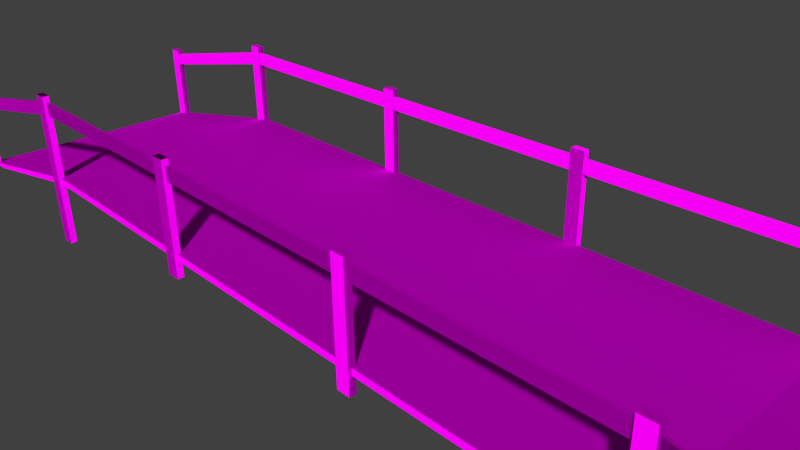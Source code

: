 # Source: plateaus_bridge_6.blend  (saved by Blender 2.70.0; exported with 4.5.12 LTS)
import bpy
from mathutils import Matrix  # noqa: F401  (used for matrix-valued properties, if any)

bpy.ops.wm.read_factory_settings(use_empty=True)
scene = bpy.context.scene
scene.name = 'Scene'

# ---- collections
col_collection_1 = bpy.data.collections.new('Collection 1'); scene.collection.children.link(col_collection_1)

# ---- images (referenced by path relative to the original .blend; pixels are not part of the script)
import os
ASSET_DIR = os.environ.get("B2B_ASSET_DIR", "")  # directory of the original .blend (textures are referenced by path, not embedded)
HERE = os.path.dirname(os.path.abspath(__file__))  # packed textures are extracted next to this script under _unpacked/

def load_image(name, relpath, width, height, colorspace="sRGB"):
    """Load a texture the original file referenced (path relative to the .blend, or extracted next to this script)."""
    p = next((c for c in (os.path.join(HERE, relpath), os.path.join(ASSET_DIR, relpath)) if relpath and os.path.exists(c)), "")
    if p:
        img = bpy.data.images.load(p, check_existing=True)
        img.name = name
    else:  # same state as the original file: an image datablock whose file is absent (Cycles renders it pink)
        img = bpy.data.images.new(name, width, height)
        img.source = "FILE"
        img.filepath = "//" + (relpath or name)
    img.colorspace_settings.name = colorspace
    return img
img_plateaus_bridge_6_planks_normal_jpg = load_image('plateaus_bridge_6_planks_normal.jpg', 'Texturen/plateaus_bridge_6_planks_normal.jpg', 1024, 1024, 'sRGB')
img_plateaus_bridge_6_planks_diffuse_jpg = load_image('plateaus_bridge_6_planks_diffuse.jpg', 'Texturen/plateaus_bridge_6_planks_diffuse.jpg', 1024, 1024, 'sRGB')
img_plateaus_bridge_6_base_normal_jpg = load_image('plateaus_bridge_6_base_normal.jpg', 'Texturen/plateaus_bridge_6_base_normal.jpg', 1024, 1024, 'sRGB')
img_plateaus_bridge_6_base_diffuse_jpg = load_image('plateaus_bridge_6_base_diffuse.jpg', 'Texturen/plateaus_bridge_6_base_diffuse.jpg', 1024, 1024, 'sRGB')

# ---- materials (node trees are filled in below, after node groups)
mat_plateaus_bridge_6_planks = bpy.data.materials.new('plateaus_bridge_6_planks')
mat_plateaus_bridge_6_planks.alpha_threshold = 0.0
mat_plateaus_bridge_6_planks.roughness = 0.5
mat_plateaus_bridge_6_planks.line_color = (0.0, 0.0, 0.0, 1.0)
mat_plateaus_bridge_6_base = bpy.data.materials.new('plateaus_bridge_6_base')
mat_plateaus_bridge_6_base.alpha_threshold = 0.0
mat_plateaus_bridge_6_base.roughness = 0.5
mat_plateaus_bridge_6_base.line_color = (0.0, 0.0, 0.0, 1.0)

# ---- material node trees
mat_plateaus_bridge_6_planks.use_nodes = True; mat_plateaus_bridge_6_planks.node_tree.nodes.clear()
_N = mat_plateaus_bridge_6_planks.node_tree.nodes; _L = mat_plateaus_bridge_6_planks.node_tree.links
n0 = _N.new('ShaderNodeOutputMaterial'); n0.name = 'Material Output'; n0.location = (300, 300)
n1 = _N.new('ShaderNodeBsdfDiffuse'); n1.name = 'Diffuse BSDF'; n1.location = (10, 300)
n2 = _N.new('ShaderNodeNormalMap'); n2.name = 'Normal Map'; n2.location = (-192, 99)
n3 = _N.new('ShaderNodeTexImage'); n3.name = 'Image Texture'; n3.location = (-498, 101)
n3.width = 140
n3.image = img_plateaus_bridge_6_planks_normal_jpg
n4 = _N.new('ShaderNodeTexImage'); n4.name = 'Image Texture.001'; n4.location = (-500, 323)
n4.width = 140
n4.image = img_plateaus_bridge_6_planks_diffuse_jpg
n5 = _N.new('ShaderNodeTexCoord'); n5.name = 'Texture Coordinate'; n5.location = (-853, 234)
n5.width = 130
_L.new(n1.outputs[0], n0.inputs[0])
_L.new(n5.outputs[2], n4.inputs[0])
_L.new(n5.outputs[2], n3.inputs[0])
_L.new(n4.outputs[0], n1.inputs[0])
_L.new(n3.outputs[0], n2.inputs[1])
_L.new(n2.outputs[0], n1.inputs[2])
n0.is_active_output = True
mat_plateaus_bridge_6_base.use_nodes = True; mat_plateaus_bridge_6_base.node_tree.nodes.clear()
_N = mat_plateaus_bridge_6_base.node_tree.nodes; _L = mat_plateaus_bridge_6_base.node_tree.links
n0 = _N.new('ShaderNodeOutputMaterial'); n0.name = 'Material Output'; n0.location = (300, 300)
n1 = _N.new('ShaderNodeBsdfDiffuse'); n1.name = 'Diffuse BSDF'; n1.location = (10, 300)
n2 = _N.new('ShaderNodeTexCoord'); n2.name = 'Texture Coordinate'; n2.location = (-772, 336)
n3 = _N.new('ShaderNodeTexImage'); n3.name = 'Image Texture.001'; n3.location = (-540, 86)
n3.width = 140
n3.image = img_plateaus_bridge_6_base_normal_jpg
n4 = _N.new('ShaderNodeNormalMap'); n4.name = 'Normal Map'; n4.location = (-274, 89)
n5 = _N.new('ShaderNodeTexImage'); n5.name = 'Image Texture'; n5.location = (-533, 324)
n5.width = 140
n5.image = img_plateaus_bridge_6_base_diffuse_jpg
_L.new(n1.outputs[0], n0.inputs[0])
_L.new(n2.outputs[2], n5.inputs[0])
_L.new(n2.outputs[2], n3.inputs[0])
_L.new(n5.outputs[0], n1.inputs[0])
_L.new(n3.outputs[0], n4.inputs[1])
_L.new(n4.outputs[0], n1.inputs[2])
n0.is_active_output = True

# ---- world
world_world = bpy.data.worlds.new('World'); scene.world = world_world
world_world.color = (0.05088, 0.05088, 0.05088)
world_world.use_sun_shadow = False
world_world.sun_shadow_jitter_overblur = 0.0
world_world.cycles.sampling_method = 'MANUAL'
world_world.cycles.sample_map_resolution = 256

# ---- cameras
cam_camera = bpy.data.cameras.new('Camera')
cam_camera.clip_end = 100.0
cam_camera.lens = 35.0
cam_camera.sensor_width = 32.0
cam_camera.sensor_height = 18.0
cam_camera.ortho_scale = 7.314
cam_camera.dof.focus_distance = 0.0

# ---- meshes
me_cube_007 = bpy.data.meshes.new('Cube.007')
me_cube_007.from_pydata([(-1.65, -1.9, 1.1), (-1.65, -1.86, 1.1), (1.179, -1.86, 1.1), (1.179, -1.9, 1.1), (-1.65, -1.9, 1.3), (-1.65, -1.86, 1.3), (1.179, -1.86, 1.3), (1.179, -1.9, 1.3)], [], [(4, 5, 1, 0), (5, 6, 2, 1), (6, 7, 3, 2), (7, 4, 0, 3), (0, 1, 2, 3), (7, 6, 5, 4)])
_uv = me_cube_007.uv_layers.new(name='UVMap')
_uv.uv.foreach_set('vector', [0.004506, 0.5665, 0.003964, 0.4284, 1.277e-05, 0.5671, 0.002563, 0.4243, 0.003964, 0.4284, 0.996, 0.4284, 1.0, 0.5671, 1.277e-05, 0.5671, 0.996, 0.4284, 0.9955, 0.5665, 0.9974, 0.4243, 1.0, 0.5671, 0.9955, 0.5665, 0.004506, 0.5665, 0.002563, 0.4243, 0.9974, 0.4243, 0.002563, 0.4243, 1.277e-05, 0.5671, 1.0, 0.5671, 0.9974, 0.4243, 0.9955, 0.5665, 0.996, 0.4284, 0.003964, 0.4284, 0.004506, 0.5665])
me_cube_007.materials.append(mat_plateaus_bridge_6_planks)
me_cube_007.use_remesh_preserve_volume = False
me_cube_007.use_remesh_preserve_attributes = False
me_cube_007.use_mirror_vertex_groups = False
me_cube_007.update()
me_cube_006 = bpy.data.meshes.new('Cube.006')
me_cube_006.from_pydata([(-1.164, -1.9, 1.1), (-1.164, -1.86, 1.1), (1.65, -1.86, 1.1), (1.65, -1.9, 1.1), (-1.164, -1.9, 1.3), (-1.164, -1.86, 1.3), (1.65, -1.86, 1.3), (1.65, -1.9, 1.3)], [], [(4, 5, 1, 0), (5, 6, 2, 1), (6, 7, 3, 2), (7, 4, 0, 3), (0, 1, 2, 3), (7, 6, 5, 4)])
_uv = me_cube_006.uv_layers.new(name='UVMap')
_uv.uv.foreach_set('vector', [0.004506, 0.5665, 0.003964, 0.4284, 1.277e-05, 0.5671, 0.002563, 0.4243, 0.003964, 0.4284, 0.996, 0.4284, 1.0, 0.5671, 1.277e-05, 0.5671, 0.996, 0.4284, 0.9955, 0.5665, 0.9974, 0.4243, 1.0, 0.5671, 0.9955, 0.5665, 0.004506, 0.5665, 0.002563, 0.4243, 0.9974, 0.4243, 0.002563, 0.4243, 1.277e-05, 0.5671, 1.0, 0.5671, 0.9974, 0.4243, 0.9955, 0.5665, 0.996, 0.4284, 0.003964, 0.4284, 0.004506, 0.5665])
me_cube_006.materials.append(mat_plateaus_bridge_6_planks)
me_cube_006.use_remesh_preserve_volume = False
me_cube_006.use_remesh_preserve_attributes = False
me_cube_006.use_mirror_vertex_groups = False
me_cube_006.update()
me_cube_005 = bpy.data.meshes.new('Cube.005')
me_cube_005.from_pydata([(-1.65, -1.9, 1.1), (-1.65, -1.86, 1.1), (1.65, -1.86, 1.1), (1.65, -1.9, 1.1), (-1.65, -1.9, 1.3), (-1.65, -1.86, 1.3), (1.65, -1.86, 1.3), (1.65, -1.9, 1.3)], [], [(4, 5, 1, 0), (5, 6, 2, 1), (6, 7, 3, 2), (7, 4, 0, 3), (0, 1, 2, 3), (7, 6, 5, 4)])
_uv = me_cube_005.uv_layers.new(name='UVMap')
_uv.uv.foreach_set('vector', [0.004506, 0.5665, 0.003964, 0.4284, 1.277e-05, 0.5671, 0.002563, 0.4243, 0.003964, 0.4284, 0.996, 0.4284, 1.0, 0.5671, 1.277e-05, 0.5671, 0.996, 0.4284, 0.9955, 0.5665, 0.9974, 0.4243, 1.0, 0.5671, 0.9955, 0.5665, 0.004506, 0.5665, 0.002563, 0.4243, 0.9974, 0.4243, 0.002563, 0.4243, 1.277e-05, 0.5671, 1.0, 0.5671, 0.9974, 0.4243, 0.9955, 0.5665, 0.996, 0.4284, 0.003964, 0.4284, 0.004506, 0.5665])
me_cube_005.materials.append(mat_plateaus_bridge_6_planks)
me_cube_005.use_remesh_preserve_volume = False
me_cube_005.use_remesh_preserve_attributes = False
me_cube_005.use_mirror_vertex_groups = False
me_cube_005.update()
me_cube_004 = bpy.data.meshes.new('Cube.004')
me_cube_004.from_pydata([(-1.65, -1.9, 1.1), (-1.65, -1.86, 1.1), (1.65, -1.86, 1.1), (1.65, -1.9, 1.1), (-1.65, -1.9, 1.3), (-1.65, -1.86, 1.3), (1.65, -1.86, 1.3), (1.65, -1.9, 1.3)], [], [(4, 5, 1, 0), (5, 6, 2, 1), (6, 7, 3, 2), (7, 4, 0, 3), (0, 1, 2, 3), (7, 6, 5, 4)])
_uv = me_cube_004.uv_layers.new(name='UVMap')
_uv.uv.foreach_set('vector', [0.004506, 0.5665, 0.003964, 0.4284, 1.277e-05, 0.5671, 0.002563, 0.4243, 0.003964, 0.4284, 0.996, 0.4284, 1.0, 0.5671, 1.277e-05, 0.5671, 0.996, 0.4284, 0.9955, 0.5665, 0.9974, 0.4243, 1.0, 0.5671, 0.9955, 0.5665, 0.004506, 0.5665, 0.002563, 0.4243, 0.9974, 0.4243, 0.002563, 0.4243, 1.277e-05, 0.5671, 1.0, 0.5671, 0.9974, 0.4243, 0.9955, 0.5665, 0.996, 0.4284, 0.003964, 0.4284, 0.004506, 0.5665])
me_cube_004.materials.append(mat_plateaus_bridge_6_planks)
me_cube_004.use_remesh_preserve_volume = False
me_cube_004.use_remesh_preserve_attributes = False
me_cube_004.use_mirror_vertex_groups = False
me_cube_004.update()
me_cube_003 = bpy.data.meshes.new('Cube.003')
me_cube_003.from_pydata([(-1.65, -1.9, 1.1), (-1.65, -1.86, 1.1), (1.65, -1.86, 1.1), (1.65, -1.9, 1.1), (-1.65, -1.9, 1.3), (-1.65, -1.86, 1.3), (1.65, -1.86, 1.3), (1.65, -1.9, 1.3)], [], [(4, 5, 1, 0), (5, 6, 2, 1), (6, 7, 3, 2), (7, 4, 0, 3), (0, 1, 2, 3), (7, 6, 5, 4)])
_uv = me_cube_003.uv_layers.new(name='UVMap')
_uv.uv.foreach_set('vector', [0.004506, 0.5665, 0.003964, 0.4284, 1.277e-05, 0.5671, 0.002563, 0.4243, 0.003964, 0.4284, 0.996, 0.4284, 1.0, 0.5671, 1.277e-05, 0.5671, 0.996, 0.4284, 0.9955, 0.5665, 0.9974, 0.4243, 1.0, 0.5671, 0.9955, 0.5665, 0.004506, 0.5665, 0.002563, 0.4243, 0.9974, 0.4243, 0.002563, 0.4243, 1.277e-05, 0.5671, 1.0, 0.5671, 0.9974, 0.4243, 0.9955, 0.5665, 0.996, 0.4284, 0.003964, 0.4284, 0.004506, 0.5665])
me_cube_003.materials.append(mat_plateaus_bridge_6_planks)
me_cube_003.use_remesh_preserve_volume = False
me_cube_003.use_remesh_preserve_attributes = False
me_cube_003.use_mirror_vertex_groups = False
me_cube_003.update()
me_cube_001 = bpy.data.meshes.new('Cube.001')
me_cube_001.from_pydata([(5.0, -1.95, -1.0), (5.0, -1.85, -1.0), (5.2, -1.85, -1.0), (5.2, -1.95, -1.0), (5.0, -1.95, 1.4), (5.0, -1.85, 1.4), (5.2, -1.85, 1.4), (5.2, -1.95, 1.4), (1.6, -1.95, -0.25), (1.6, -1.85, -0.25), (1.8, -1.95, -0.25), (1.6, -1.95, 1.4), (1.6, -1.85, 1.4), (1.8, -1.85, 1.4), (1.8, -1.95, 1.4), (8.0, -1.95, -0.5), (7.8, -1.95, 0.8), (7.8, -1.85, 0.8), (8.0, -1.85, 0.8), (8.0, -1.95, 0.8), (1.8, -1.85, -0.25), (7.8, -1.95, -0.5), (7.8, -1.85, -0.5), (8.0, -1.85, -0.5)], [], [(4, 5, 1, 0), (5, 6, 2, 1), (6, 7, 3, 2), (7, 4, 0, 3), (7, 6, 5, 4), (11, 12, 9, 8), (14, 11, 8, 10), (14, 13, 12, 11), (19, 18, 17, 16), (12, 13, 20, 9), (13, 14, 10, 20), (16, 17, 22, 21), (17, 18, 23, 22), (18, 19, 15, 23), (19, 16, 21, 15), (9, 20, 10, 8), (22, 23, 15, 21)])
_uv = me_cube_001.uv_layers.new(name='UVMap')
_uv.uv.foreach_set('vector', [0.5466, 0.7499, 0.5466, 0.8279, 0.01236, 0.8279, 0.01236, 0.7499, 0.5466, 0.8279, 0.5466, 0.9838, 0.01236, 0.9838, 0.01236, 0.8279, 0.5466, 0.5161, 0.5466, 0.594, 0.01236, 0.594, 0.01236, 0.5161, 0.5466, 0.594, 0.5466, 0.7499, 0.01236, 0.7499, 0.01236, 0.594, 0.3467, -0.1087, 0.369, -0.1087, 0.369, 0.04722, 0.3467, 0.04722, 0.3796, 0.2817, 0.3796, 0.3596, 0.01236, 0.3596, 0.01236, 0.2817, 0.3796, 0.1258, 0.3796, 0.2817, 0.01236, 0.2817, 0.01236, 0.1258, 0.3243, -0.1087, 0.3466, -0.1087, 0.3466, 0.04722, 0.3243, 0.04722, 0.3019, -0.1087, 0.3241, -0.1087, 0.3241, 0.04722, 0.3019, 0.04722, 0.3796, 0.3596, 0.3796, 0.5155, 0.01236, 0.5155, 0.01236, 0.3596, 0.3796, 0.04781, 0.3796, 0.1258, 0.01236, 0.1258, 0.01236, 0.04781, 0.3017, -0.1866, 0.3017, -0.1087, 0.01236, -0.1087, 0.01236, -0.1866, 0.3017, -0.1087, 0.3017, 0.04722, 0.01236, 0.04722, 0.01236, -0.1087, 0.3017, -0.4205, 0.3017, -0.3425, 0.01236, -0.3425, 0.01236, -0.4205, 0.3017, -0.3425, 0.3017, -0.1866, 0.01236, -0.1866, 0.01236, -0.3425, 0.3464, -0.1093, 0.3019, -0.1093, 0.3019, -0.1872, 0.3464, -0.1872, 0.3467, -0.1093, 0.3467, -0.2652, 0.369, -0.2652, 0.369, -0.1093])
me_cube_001.materials.append(mat_plateaus_bridge_6_planks)
me_cube_001.use_remesh_preserve_volume = False
me_cube_001.use_remesh_preserve_attributes = False
me_cube_001.use_mirror_vertex_groups = False
me_cube_001.update()
me_cube = bpy.data.meshes.new('Cube')
me_cube.from_pydata([(5.0, 1.9, 0.0), (5.0, -1.9, 0.0), (5.0, 1.9, 0.1), (5.0, -1.9, 0.1), (7.6, 1.9, -0.5), (7.6, -1.9, -0.5), (8.0, 1.9, -0.5), (8.0, -1.9, -0.5), (-5.0, 1.9, 0.0), (-5.0, -1.9, 0.0), (-5.0, 1.9, 0.1), (-5.0, -1.9, 0.1), (-7.6, 1.9, -0.5), (-7.6, -1.9, -0.5), (-8.0, 1.9, -0.5), (-8.0, -1.9, -0.5)], [], [(2, 3, 7, 6), (4, 6, 7, 5), (3, 1, 5, 7), (0, 2, 6, 4), (1, 0, 4, 5), (12, 13, 15, 14), (8, 12, 14, 10), (9, 13, 12, 8), (0, 1, 9, 8), (2, 10, 11, 3), (1, 3, 11, 9), (2, 0, 8, 10), (10, 14, 15, 11), (11, 15, 13, 9)])
_uv = me_cube.uv_layers.new(name='UVMap')
_uv.uv.foreach_set('vector', [0.6039, -1.091, 0.2672, -1.109, 0.2355, -2.34, 0.6382, -2.377, 0.2709, -2.231, 0.2709, -2.364, 0.611, -2.364, 0.611, -2.231, 0.2672, -1.109, 0.2556, -1.112, 0.231, -2.178, 0.2355, -2.34, 0.6159, -1.093, 0.6039, -1.091, 0.6382, -2.377, 0.6428, -2.207, 0.611, -1.352, 0.2709, -1.352, 0.2709, -2.231, 0.611, -2.231, 0.2709, 2.846, 0.611, 2.846, 0.611, 2.979, 0.2709, 2.979, 0.6212, 1.667, 0.6418, 2.775, 0.6364, 2.943, 0.6095, 1.664, 0.611, 1.967, 0.611, 2.846, 0.2709, 2.846, 0.2709, 1.967, 0.2709, -1.352, 0.611, -1.352, 0.611, 1.967, 0.2709, 1.967, 0.6039, -1.091, 0.6095, 1.664, 0.2727, 1.64, 0.2672, -1.109, 0.2556, -1.112, 0.2672, -1.109, 0.2727, 1.64, 0.2609, 1.642, 0.6039, -1.091, 0.6159, -1.093, 0.6212, 1.667, 0.6095, 1.664, 0.6095, 1.664, 0.6364, 2.943, 0.2347, 2.88, 0.2727, 1.64, 0.2727, 1.64, 0.2347, 2.88, 0.231, 2.717, 0.2609, 1.642])
me_cube.materials.append(mat_plateaus_bridge_6_base)
me_cube.use_remesh_preserve_volume = False
me_cube.use_remesh_preserve_attributes = False
me_cube.use_mirror_vertex_groups = False
me_cube.update()

# ---- objects
ob_cube_006 = bpy.data.objects.new('Cube.006', me_cube_007)
ob_cube_005 = bpy.data.objects.new('Cube.005', me_cube_006)
ob_cube_004 = bpy.data.objects.new('Cube.004', me_cube_005)
ob_cube_003 = bpy.data.objects.new('Cube.003', me_cube_004)
ob_cube_002 = bpy.data.objects.new('Cube.002', me_cube_003)
ob_cube_001 = bpy.data.objects.new('Cube.001', me_cube_001)
ob_cube = bpy.data.objects.new('Cube', me_cube)
ob_camera = bpy.data.objects.new('Camera', cam_camera)

# ---- transforms, parenting, visibility, modifiers, constraints
ob_cube_006.location = (6.464, -2.345e-09, -0.3728)
ob_cube_006.rotation_euler = (3.964e-09, 0.24, 3.288e-08)
ob_cube_006.lineart.crease_threshold = 0.0
_m = ob_cube_006.modifiers.new('Mirror', 'MIRROR')
_m.use_axis = (False, True, False)
ob_cube_005.location = (-6.508, 4.141e-08, -0.3211)
ob_cube_005.rotation_euler = (2.753e-09, -0.2007, -2.734e-08)
ob_cube_005.lineart.crease_threshold = 0.0
_m = ob_cube_005.modifiers.new('Mirror', 'MIRROR')
_m.use_axis = (False, True, False)
ob_cube_004.location = (-3.4, 0.0, 0.0)
ob_cube_004.lineart.crease_threshold = 0.0
_m = ob_cube_004.modifiers.new('Mirror', 'MIRROR')
_m.use_axis = (False, True, False)
ob_cube_003.location = (3.4, 0.0, 0.0)
ob_cube_003.lineart.crease_threshold = 0.0
_m = ob_cube_003.modifiers.new('Mirror', 'MIRROR')
_m.use_axis = (False, True, False)
ob_cube_002.location = (0.0, 0.0, 0.0)
ob_cube_002.lineart.crease_threshold = 0.0
_m = ob_cube_002.modifiers.new('Mirror', 'MIRROR')
_m.use_axis = (False, True, False)
ob_cube_001.location = (0.0, 0.0, 0.0)
ob_cube_001.lineart.crease_threshold = 0.0
_m = ob_cube_001.modifiers.new('Mirror', 'MIRROR')
_m.use_axis = (True, True, False)
ob_cube.location = (0.0, 0.0, 0.0)
ob_cube.lock_rotations_4d = False
ob_cube.empty_display_type = 'ARROWS'
ob_cube.lineart.crease_threshold = 0.0
ob_camera.location = (7.481, -6.508, 5.344)
ob_camera.rotation_euler = (1.109, 0.01082, 0.8149)
ob_camera.lock_rotations_4d = False
ob_camera.empty_display_type = 'ARROWS'
ob_camera.color = (0.0, 0.0, 0.0, 0.0)
ob_camera.display_type = 'WIRE'
ob_camera.lineart.crease_threshold = 0.0

# ---- collection membership
col_collection_1.objects.link(ob_cube_006)
col_collection_1.objects.link(ob_cube_005)
col_collection_1.objects.link(ob_cube_004)
col_collection_1.objects.link(ob_cube_003)
col_collection_1.objects.link(ob_cube_002)
col_collection_1.objects.link(ob_cube_001)
col_collection_1.objects.link(ob_cube)
col_collection_1.objects.link(ob_camera)

# ---- scene / render settings (as saved in the file)
scene.camera = ob_camera
scene.frame_start = 1; scene.frame_end = 250; scene.frame_set(1)
scene.render.engine = 'CYCLES'
scene.render.resolution_percentage = 50
scene.render.dither_intensity = 0.0
scene.cycles.use_denoising = False
scene.cycles.samples = 10
scene.cycles.sampling_pattern = 'TABULATED_SOBOL'
scene.cycles.light_sampling_threshold = 0.0
scene.cycles.use_adaptive_sampling = False
scene.cycles.use_light_tree = False
scene.cycles.blur_glossy = 0.0
scene.cycles.volume_bounces = 1
scene.cycles.pixel_filter_type = 'GAUSSIAN'
scene.cycles.sample_clamp_indirect = 0.0
scene.view_settings.view_transform = 'Standard'
bpy.context.view_layer.update()

# ---- added for rendering (the .blend has no usable light): sun
light_auto_sun = bpy.data.lights.new('AutoSun', 'SUN')
light_auto_sun.energy = 3.0
light_auto_sun.angle = 0.0523599
ob_auto_sun = bpy.data.objects.new('AutoSun', light_auto_sun)
scene.collection.objects.link(ob_auto_sun)
ob_auto_sun.rotation_euler = (0.872665, 0.174533, 0.523599)
bpy.context.view_layer.update()
